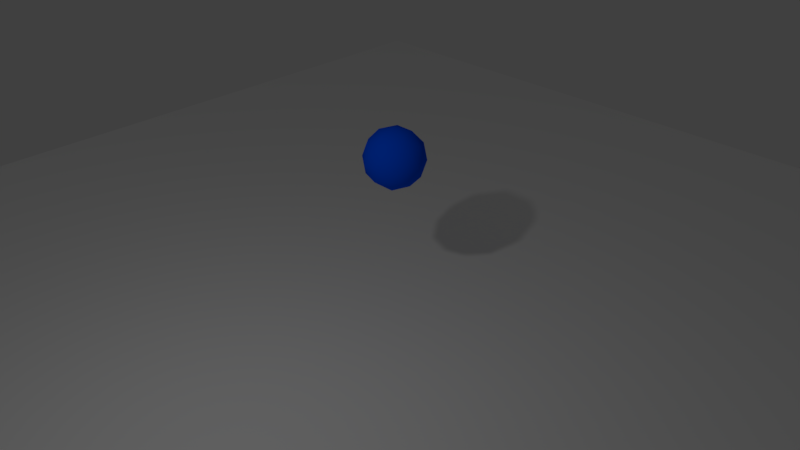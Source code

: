 # Source: BouncingBall.blend  (saved by Blender 2.78.0; exported with 4.5.12 LTS)
import bpy
from mathutils import Matrix  # noqa: F401  (used for matrix-valued properties, if any)

bpy.ops.wm.read_factory_settings(use_empty=True)
scene = bpy.context.scene
scene.name = 'Scene'

# ---- collections
col_collection_1 = bpy.data.collections.new('Collection 1'); scene.collection.children.link(col_collection_1)

# ---- materials (node trees are filled in below, after node groups)
mat_blueglossy = bpy.data.materials.new('BlueGlossy')
mat_blueglossy.alpha_threshold = 0.0
mat_blueglossy.roughness = 0.5
mat_whilematte = bpy.data.materials.new('WhileMatte')
mat_whilematte.alpha_threshold = 0.0
mat_whilematte.roughness = 0.5

# ---- material node trees
mat_blueglossy.use_nodes = True; mat_blueglossy.node_tree.nodes.clear()
_N = mat_blueglossy.node_tree.nodes; _L = mat_blueglossy.node_tree.links
n0 = _N.new('ShaderNodeOutputMaterial'); n0.name = 'Material Output'; n0.location = (300, 300)
n1 = _N.new('ShaderNodeBsdfDiffuse'); n1.name = 'Diffuse BSDF'; n1.location = (10, 300)
n1.inputs[0].default_value = (0.0, 0.09085, 1.0, 1.0)
_L.new(n1.outputs[0], n0.inputs[0])
n0.is_active_output = True
mat_whilematte.use_nodes = True; mat_whilematte.node_tree.nodes.clear()
_N = mat_whilematte.node_tree.nodes; _L = mat_whilematte.node_tree.links
n0 = _N.new('ShaderNodeOutputMaterial'); n0.name = 'Material Output'; n0.location = (300, 300)
n1 = _N.new('ShaderNodeBsdfDiffuse'); n1.name = 'Diffuse BSDF'; n1.location = (10, 300)
n1.inputs[0].default_value = (1.0, 1.0, 1.0, 1.0)
_L.new(n1.outputs[0], n0.inputs[0])
n0.is_active_output = True

# ---- world
world_world = bpy.data.worlds.new('World'); scene.world = world_world
world_world.color = (0.05088, 0.05088, 0.05088)
world_world.use_sun_shadow = False
world_world.sun_shadow_jitter_overblur = 0.0
world_world.cycles.sampling_method = 'MANUAL'

# ---- cameras
cam_camera = bpy.data.cameras.new('Camera')
cam_camera.clip_end = 100.0
cam_camera.lens = 35.0
cam_camera.sensor_width = 32.0
cam_camera.sensor_height = 18.0
cam_camera.ortho_scale = 7.314
cam_camera.dof.focus_distance = 0.0

# ---- lights
light_lamp = bpy.data.lights.new('Lamp', 'POINT')
light_lamp.transmission_factor = 0.0
light_lamp.cutoff_distance = 30.0
light_lamp.energy = 100.0
light_lamp.shadow_buffer_clip_start = 1.001
light_lamp.shadow_soft_size = 0.1
light_lamp.shadow_maximum_resolution = 0.006
light_lamp.use_absolute_resolution = True

# ---- meshes
me_icosphere_001 = bpy.data.meshes.new('Icosphere.001')
me_icosphere_001.from_pydata([(0.0, 0.0, -0.5), (0.3618, -0.2629, -0.2236), (-0.1382, -0.4253, -0.2236), (-0.4472, 0.0, -0.2236), (-0.1382, 0.4253, -0.2236), (0.3618, 0.2629, -0.2236), (0.1382, -0.4253, 0.2236), (-0.3618, -0.2629, 0.2236), (-0.3618, 0.2629, 0.2236), (0.1382, 0.4253, 0.2236), (0.4472, 0.0, 0.2236), (0.0, 0.0, 0.5), (-0.08123, -0.25, -0.4253), (0.2127, -0.1545, -0.4253), (0.1314, -0.4045, -0.2629), (0.4253, 0.0, -0.2629), (0.2127, 0.1545, -0.4253), (-0.2629, 0.0, -0.4253), (-0.3441, -0.25, -0.2629), (-0.08123, 0.25, -0.4253), (-0.3441, 0.25, -0.2629), (0.1314, 0.4045, -0.2629), (0.4755, -0.1545, 0.0), (0.4755, 0.1545, 0.0), (0.0, -0.5, 0.0), (0.2939, -0.4045, 0.0), (-0.4755, -0.1545, 0.0), (-0.2939, -0.4045, 0.0), (-0.2939, 0.4045, 0.0), (-0.4755, 0.1545, 0.0), (0.2939, 0.4045, 0.0), (0.0, 0.5, 0.0), (0.3441, -0.25, 0.2629), (-0.1314, -0.4045, 0.2629), (-0.4253, 0.0, 0.2629), (-0.1314, 0.4045, 0.2629), (0.3441, 0.25, 0.2629), (0.08123, -0.25, 0.4253), (0.2629, 0.0, 0.4253), (-0.2127, -0.1545, 0.4253), (-0.2127, 0.1545, 0.4253), (0.08123, 0.25, 0.4253)], [], [(0, 13, 12), (1, 13, 15), (0, 12, 17), (0, 17, 19), (0, 19, 16), (1, 15, 22), (2, 14, 24), (3, 18, 26), (4, 20, 28), (5, 21, 30), (1, 22, 25), (2, 24, 27), (3, 26, 29), (4, 28, 31), (5, 30, 23), (6, 32, 37), (7, 33, 39), (8, 34, 40), (9, 35, 41), (10, 36, 38), (38, 41, 11), (38, 36, 41), (36, 9, 41), (41, 40, 11), (41, 35, 40), (35, 8, 40), (40, 39, 11), (40, 34, 39), (34, 7, 39), (39, 37, 11), (39, 33, 37), (33, 6, 37), (37, 38, 11), (37, 32, 38), (32, 10, 38), (23, 36, 10), (23, 30, 36), (30, 9, 36), (31, 35, 9), (31, 28, 35), (28, 8, 35), (29, 34, 8), (29, 26, 34), (26, 7, 34), (27, 33, 7), (27, 24, 33), (24, 6, 33), (25, 32, 6), (25, 22, 32), (22, 10, 32), (30, 31, 9), (30, 21, 31), (21, 4, 31), (28, 29, 8), (28, 20, 29), (20, 3, 29), (26, 27, 7), (26, 18, 27), (18, 2, 27), (24, 25, 6), (24, 14, 25), (14, 1, 25), (22, 23, 10), (22, 15, 23), (15, 5, 23), (16, 21, 5), (16, 19, 21), (19, 4, 21), (19, 20, 4), (19, 17, 20), (17, 3, 20), (17, 18, 3), (17, 12, 18), (12, 2, 18), (15, 16, 5), (15, 13, 16), (13, 0, 16), (12, 14, 2), (12, 13, 14), (13, 1, 14)])
me_icosphere_001.polygons.foreach_set('use_smooth', [True] * 80)
me_icosphere_001.materials.append(mat_blueglossy)
me_icosphere_001.use_remesh_preserve_volume = False
me_icosphere_001.use_remesh_preserve_attributes = False
me_icosphere_001.use_mirror_vertex_groups = False
me_icosphere_001.update()
me_plane = bpy.data.meshes.new('Plane')
me_plane.from_pydata([(-10.0, -10.0, 0.0), (10.0, -10.0, 0.0), (-10.0, 10.0, 0.0), (10.0, 10.0, 0.0)], [], [(0, 1, 3, 2)])
me_plane.polygons.foreach_set('use_smooth', [True] * 1)
me_plane.materials.append(mat_whilematte)
me_plane.use_remesh_preserve_volume = False
me_plane.use_remesh_preserve_attributes = False
me_plane.use_mirror_vertex_groups = False
me_plane.update()
lat_lattice_001 = bpy.data.lattices.new('Lattice.001')
lat_lattice_001.points_w = 5
lat_lattice_001.use_outside = True
lat_lattice_001.points.foreach_set('co_deform', [-0.5, -0.5, -0.2533, 0.5, -0.5, -0.2533, -0.5, 0.5, -0.2533, 0.5, 0.5, -0.2533, -0.5, -0.5, -0.25, 0.5, -0.5, -0.25, -0.5, 0.5, -0.25, 0.5, 0.5, -0.25, -0.5, -0.5, 0.0, 0.5, -0.5, 0.0, -0.5, 0.5, 0.0, 0.5, 0.5, 0.0, -0.5, -0.5, 0.25, 0.5, -0.5, 0.25, -0.5, 0.5, 0.25, 0.5, 0.5, 0.25, -0.5, -0.5, 0.5, 0.5, -0.5, 0.5, -0.5, 0.5, 0.5, 0.5, 0.5, 0.5])

# ---- objects
ob_lattice = bpy.data.objects.new('Lattice', lat_lattice_001)
ob_icosphere = bpy.data.objects.new('Icosphere', me_icosphere_001)
ob_plane = bpy.data.objects.new('Plane', me_plane)
ob_lamp = bpy.data.objects.new('Lamp', light_lamp)
ob_camera = bpy.data.objects.new('Camera', cam_camera)

# ---- transforms, parenting, visibility, modifiers, constraints
ob_lattice.location = (0.0, 0.0, 0.0)
ob_lattice.lineart.crease_threshold = 0.0
ob_icosphere.parent = ob_lattice
ob_icosphere.location = (0.0, 0.0, 4.0)
ob_icosphere.lineart.crease_threshold = 0.0
_m = ob_icosphere.modifiers.new('Lattice', 'LATTICE')
_m.object = ob_lattice
ob_plane.location = (0.0, 0.0, -0.2968)
ob_plane.lineart.crease_threshold = 0.0
ob_lamp.location = (4.0, 1.0, 6.0)
ob_lamp.rotation_euler = (0.6503, 0.05522, 1.866)
ob_lamp.lock_rotations_4d = False
ob_lamp.empty_display_type = 'ARROWS'
ob_lamp.color = (0.0, 0.0, 0.0, 0.0)
ob_lamp.lineart.crease_threshold = 0.0
ob_camera.location = (8.416, 8.53, 8.245)
ob_camera.rotation_euler = (1.047, 0.0, 2.356)
ob_camera.lock_rotations_4d = False
ob_camera.empty_display_type = 'ARROWS'
ob_camera.color = (0.0, 0.0, 0.0, 0.0)
ob_camera.display_type = 'WIRE'
ob_camera.lineart.crease_threshold = 0.0

# ---- collection membership
col_collection_1.objects.link(ob_lattice)
col_collection_1.objects.link(ob_icosphere)
col_collection_1.objects.link(ob_plane)
col_collection_1.objects.link(ob_lamp)
col_collection_1.objects.link(ob_camera)

# ---- scene / render settings (as saved in the file)
scene.camera = ob_camera
scene.frame_start = 0; scene.frame_end = 60; scene.frame_set(0)
scene.render.engine = 'CYCLES'
scene.render.image_settings.color_mode = 'RGB'
scene.render.resolution_percentage = 50
scene.render.dither_intensity = 0.0
scene.render.use_motion_blur = True
scene.cycles.use_denoising = False
scene.cycles.samples = 128
scene.cycles.sampling_pattern = 'TABULATED_SOBOL'
scene.cycles.light_sampling_threshold = 0.0
scene.cycles.use_adaptive_sampling = False
scene.cycles.use_light_tree = False
scene.cycles.blur_glossy = 0.0
scene.cycles.sample_clamp_indirect = 0.0
scene.view_settings.view_transform = 'Standard'
bpy.context.view_layer.update()
